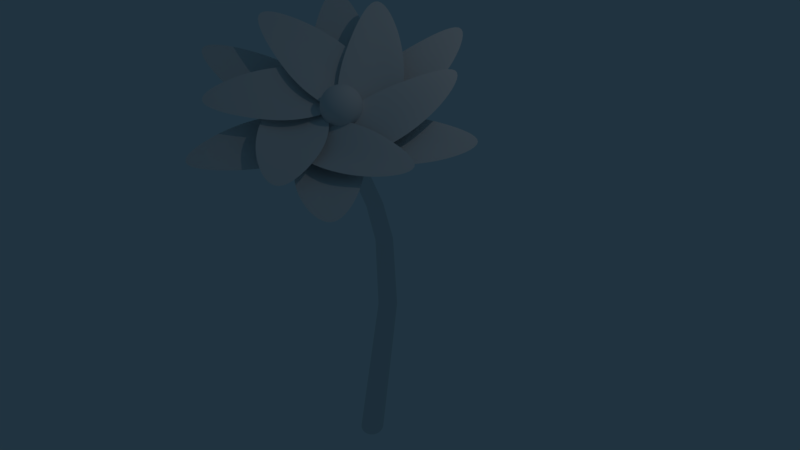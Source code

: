 # Source: Blume2.blend  (saved by Blender 2.78.0; exported with 4.5.12 LTS)
import bpy
from mathutils import Matrix  # noqa: F401  (used for matrix-valued properties, if any)

bpy.ops.wm.read_factory_settings(use_empty=True)
scene = bpy.context.scene
scene.name = 'Scene'

# ---- collections
col_collection_1 = bpy.data.collections.new('Collection 1'); scene.collection.children.link(col_collection_1)

# ---- materials (node trees are filled in below, after node groups)
mat_pollen = bpy.data.materials.new('Pollen')
mat_pollen.alpha_threshold = 0.0
mat_pollen.use_transparent_shadow = False
mat_pollen.roughness = 0.5
mat_texturhellblau = bpy.data.materials.new('TexturHellblau')
mat_texturhellblau.alpha_threshold = 0.0
mat_texturhellblau.use_transparent_shadow = False
mat_texturhellblau.roughness = 0.5
mat_pflanze = bpy.data.materials.new('Pflanze')
mat_pflanze.alpha_threshold = 0.0
mat_pflanze.use_transparent_shadow = False
mat_pflanze.roughness = 0.5

# ---- material node trees

# ---- world
world_world = bpy.data.worlds.new('World'); scene.world = world_world
world_world.color = (0.01457, 0.03337, 0.05088)
world_world.use_sun_shadow = False
world_world.sun_shadow_jitter_overblur = 0.0
world_world.cycles.sampling_method = 'MANUAL'

# ---- cameras
cam_camera = bpy.data.cameras.new('Camera')
cam_camera.clip_end = 100.0
cam_camera.lens = 35.0
cam_camera.sensor_width = 32.0
cam_camera.sensor_height = 18.0
cam_camera.ortho_scale = 7.314
cam_camera.dof.focus_distance = 0.0
cam_camera.dof.aperture_fstop = 128.0

# ---- lights
light_lamp = bpy.data.lights.new('Lamp', 'POINT')
light_lamp.transmission_factor = 0.0
light_lamp.cutoff_distance = 30.0
light_lamp.energy = 100.0
light_lamp.shadow_buffer_clip_start = 1.001
light_lamp.shadow_soft_size = 0.1
light_lamp.shadow_maximum_resolution = 0.006
light_lamp.use_absolute_resolution = True

# ---- meshes
me_sphere = bpy.data.meshes.new('Sphere')
me_sphere.from_pydata([(0.03806, 0.1913, 0.9808), (0.07466, 0.3753, 0.9239), (0.1084, 0.5449, 0.8315), (0.1379, 0.6935, 0.7071), (0.1622, 0.8155, 0.5556), (0.1802, 0.9061, 0.3827), (0.1913, 0.9619, 0.1951), (0.1951, 0.9808, 7.55e-08), (0.1913, 0.9619, -0.1951), (0.1802, 0.9061, -0.3827), (0.1622, 0.8155, -0.5556), (0.1379, 0.6935, -0.7071), (0.1084, 0.5449, -0.8315), (0.07466, 0.3753, -0.9239), (0.03806, 0.1913, -0.9808), (0.07466, 0.1802, 0.9808), (0.1464, 0.3536, 0.9239), (0.2126, 0.5133, 0.8315), (0.2706, 0.6533, 0.7071), (0.3182, 0.7682, 0.5556), (0.3536, 0.8536, 0.3827), (0.3753, 0.9061, 0.1951), (0.3827, 0.9239, 7.55e-08), (0.3753, 0.9061, -0.1951), (0.3536, 0.8536, -0.3827), (0.3182, 0.7682, -0.5556), (0.2706, 0.6533, -0.7071), (0.2126, 0.5133, -0.8315), (0.1464, 0.3536, -0.9239), (0.07466, 0.1802, -0.9808), (0.1084, 0.1622, 0.9808), (0.2126, 0.3182, 0.9239), (0.3087, 0.4619, 0.8315), (0.3928, 0.5879, 0.7071), (0.4619, 0.6913, 0.5556), (0.5133, 0.7682, 0.3827), (0.5449, 0.8155, 0.1951), (0.5556, 0.8315, 7.55e-08), (0.5449, 0.8155, -0.1951), (0.5133, 0.7682, -0.3827), (0.4619, 0.6913, -0.5556), (0.3928, 0.5879, -0.7071), (0.3087, 0.4619, -0.8315), (0.2126, 0.3182, -0.9239), (0.1084, 0.1622, -0.9808), (0.1379, 0.1379, 0.9808), (0.2706, 0.2706, 0.9239), (0.3928, 0.3928, 0.8315), (0.5, 0.5, 0.7071), (0.5879, 0.5879, 0.5556), (0.6533, 0.6533, 0.3827), (0.6935, 0.6935, 0.1951), (0.7071, 0.7071, 7.55e-08), (0.6935, 0.6935, -0.1951), (0.6533, 0.6533, -0.3827), (0.5879, 0.5879, -0.5556), (0.5, 0.5, -0.7071), (0.3928, 0.3928, -0.8315), (0.2706, 0.2706, -0.9239), (0.1379, 0.1379, -0.9808), (0.1622, 0.1084, 0.9808), (0.3182, 0.2126, 0.9239), (0.4619, 0.3087, 0.8315), (0.5879, 0.3928, 0.7071), (0.6913, 0.4619, 0.5556), (0.7682, 0.5133, 0.3827), (0.8155, 0.5449, 0.1951), (0.8315, 0.5556, 7.55e-08), (0.8155, 0.5449, -0.1951), (0.7682, 0.5133, -0.3827), (0.6913, 0.4619, -0.5556), (0.5879, 0.3928, -0.7071), (0.4619, 0.3087, -0.8315), (0.3182, 0.2126, -0.9239), (0.1622, 0.1084, -0.9808), (0.0, -3.258e-07, -1.0), (0.1802, 0.07466, 0.9808), (0.3536, 0.1464, 0.9239), (0.5133, 0.2126, 0.8315), (0.6533, 0.2706, 0.7071), (0.7682, 0.3182, 0.5556), (0.8536, 0.3536, 0.3827), (0.9061, 0.3753, 0.1951), (0.9239, 0.3827, 7.55e-08), (0.9061, 0.3753, -0.1951), (0.8536, 0.3536, -0.3827), (0.7682, 0.3182, -0.5556), (0.6533, 0.2706, -0.7071), (0.5133, 0.2126, -0.8315), (0.3536, 0.1464, -0.9239), (0.1802, 0.07466, -0.9808), (0.1913, 0.03806, 0.9808), (0.3753, 0.07466, 0.9239), (0.5449, 0.1084, 0.8315), (0.6935, 0.1379, 0.7071), (0.8155, 0.1622, 0.5556), (0.9061, 0.1802, 0.3827), (0.9619, 0.1913, 0.1951), (0.9808, 0.1951, 7.55e-08), (0.9619, 0.1913, -0.1951), (0.9061, 0.1802, -0.3827), (0.8155, 0.1622, -0.5556), (0.6935, 0.1379, -0.7071), (0.5449, 0.1084, -0.8315), (0.3753, 0.07466, -0.9239), (0.1913, 0.03806, -0.9808), (0.1951, -3.266e-07, 0.9808), (0.3827, -3.192e-07, 0.9239), (0.5556, -3.117e-07, 0.8315), (0.7071, -3.192e-07, 0.7071), (0.8315, -3.341e-07, 0.5556), (0.9239, -2.745e-07, 0.3827), (0.9808, -3.937e-07, 0.1951), (1.0, -3.788e-07, 7.55e-08), (0.9808, -3.937e-07, -0.1951), (0.9239, -2.298e-07, -0.3827), (0.8315, -3.341e-07, -0.5556), (0.7071, -3.192e-07, -0.7071), (0.5556, -3.415e-07, -0.8315), (0.3827, -3.043e-07, -0.9239), (0.1951, -3.08e-07, -0.9808), (0.1913, -0.03806, 0.9808), (0.3753, -0.07466, 0.9239), (0.5449, -0.1084, 0.8315), (0.6935, -0.138, 0.7071), (0.8155, -0.1622, 0.5556), (0.9061, -0.1802, 0.3827), (0.9619, -0.1913, 0.1951), (0.9808, -0.1951, 7.55e-08), (0.9619, -0.1913, -0.1951), (0.9061, -0.1802, -0.3827), (0.8155, -0.1622, -0.5556), (0.6935, -0.138, -0.7071), (0.5449, -0.1084, -0.8315), (0.3753, -0.07466, -0.9239), (0.1913, -0.03806, -0.9808), (0.1802, -0.07466, 0.9808), (0.3536, -0.1464, 0.9239), (0.5133, -0.2126, 0.8315), (0.6533, -0.2706, 0.7071), (0.7682, -0.3182, 0.5556), (0.8536, -0.3536, 0.3827), (0.9061, -0.3753, 0.1951), (0.9239, -0.3827, 7.55e-08), (0.9061, -0.3753, -0.1951), (0.8536, -0.3536, -0.3827), (0.7682, -0.3182, -0.5556), (0.6533, -0.2706, -0.7071), (0.5133, -0.2126, -0.8315), (0.3536, -0.1464, -0.9239), (0.1802, -0.07466, -0.9808), (0.1622, -0.1084, 0.9808), (0.3182, -0.2126, 0.9239), (0.4619, -0.3087, 0.8315), (0.5879, -0.3928, 0.7071), (0.6913, -0.4619, 0.5556), (0.7682, -0.5133, 0.3827), (0.8155, -0.5449, 0.1951), (0.8315, -0.5556, 7.55e-08), (0.8155, -0.5449, -0.1951), (0.7682, -0.5133, -0.3827), (0.6913, -0.4619, -0.5556), (0.5879, -0.3928, -0.7071), (0.4619, -0.3087, -0.8315), (0.3182, -0.2126, -0.9239), (0.1622, -0.1084, -0.9808), (0.1379, -0.138, 0.9808), (0.2706, -0.2706, 0.9239), (0.3928, -0.3928, 0.8315), (0.5, -0.5, 0.7071), (0.5879, -0.5879, 0.5556), (0.6533, -0.6533, 0.3827), (0.6935, -0.6935, 0.1951), (0.7071, -0.7071, 7.55e-08), (0.6935, -0.6935, -0.1951), (0.6533, -0.6533, -0.3827), (0.5879, -0.5879, -0.5556), (0.5, -0.5, -0.7071), (0.3928, -0.3928, -0.8315), (0.2706, -0.2706, -0.9239), (0.1379, -0.138, -0.9808), (0.1084, -0.1622, 0.9808), (0.2126, -0.3182, 0.9239), (0.3087, -0.4619, 0.8315), (0.3928, -0.5879, 0.7071), (0.4619, -0.6913, 0.5556), (0.5133, -0.7682, 0.3827), (0.5449, -0.8155, 0.1951), (0.5556, -0.8315, 7.55e-08), (0.5449, -0.8155, -0.1951), (0.5133, -0.7682, -0.3827), (0.4619, -0.6913, -0.5556), (0.3928, -0.5879, -0.7071), (0.3087, -0.4619, -0.8315), (0.2126, -0.3182, -0.9239), (0.1084, -0.1622, -0.9808), (0.07466, -0.1802, 0.9808), (0.1464, -0.3536, 0.9239), (0.2126, -0.5133, 0.8315), (0.2706, -0.6533, 0.7071), (0.3182, -0.7682, 0.5556), (0.3536, -0.8536, 0.3827), (0.3753, -0.9061, 0.1951), (0.3827, -0.9239, 7.55e-08), (0.3753, -0.9061, -0.1951), (0.3536, -0.8536, -0.3827), (0.3182, -0.7682, -0.5556), (0.2706, -0.6533, -0.7071), (0.2126, -0.5133, -0.8315), (0.1464, -0.3536, -0.9239), (0.07466, -0.1802, -0.9808), (0.03806, -0.1913, 0.9808), (0.07466, -0.3753, 0.9239), (0.1084, -0.5449, 0.8315), (0.1379, -0.6935, 0.7071), (0.1622, -0.8155, 0.5556), (0.1802, -0.9061, 0.3827), (0.1913, -0.9619, 0.1951), (0.1951, -0.9808, 7.55e-08), (0.1913, -0.9619, -0.1951), (0.1802, -0.9061, -0.3827), (0.1622, -0.8155, -0.5556), (0.1379, -0.6935, -0.7071), (0.1084, -0.5449, -0.8315), (0.07466, -0.3753, -0.9239), (0.03806, -0.1913, -0.9808), (-7.212e-09, -0.1951, 0.9808), (4.122e-08, -0.3827, 0.9239), (2.632e-08, -0.5556, 0.8315), (-2.584e-08, -0.7071, 0.7071), (-8.544e-08, -0.8315, 0.5556), (6.357e-08, -0.9239, 0.3827), (-8.544e-08, -0.9808, 0.1951), (-1.003e-07, -1.0, 7.55e-08), (-8.544e-08, -0.9808, -0.1951), (6.357e-08, -0.9239, -0.3827), (-8.544e-08, -0.8315, -0.5556), (-2.584e-08, -0.7071, -0.7071), (-1.094e-08, -0.5556, -0.8315), (3.964e-09, -0.3827, -0.9239), (3.964e-09, -0.1951, -0.9808), (-0.03806, -0.1913, 0.9808), (-0.07466, -0.3753, 0.9239), (-0.1084, -0.5449, 0.8315), (-0.1379, -0.6935, 0.7071), (-0.1622, -0.8155, 0.5556), (-0.1802, -0.9061, 0.3827), (-0.1913, -0.9619, 0.1951), (-0.1951, -0.9808, 7.55e-08), (-0.1913, -0.9619, -0.1951), (-0.1802, -0.9061, -0.3827), (-0.1622, -0.8155, -0.5556), (-0.1379, -0.6935, -0.7071), (-0.1084, -0.5449, -0.8315), (-0.07466, -0.3753, -0.9239), (-0.03806, -0.1913, -0.9808), (-0.07466, -0.1802, 0.9808), (-0.1464, -0.3536, 0.9239), (-0.2126, -0.5133, 0.8315), (-0.2706, -0.6533, 0.7071), (-0.3182, -0.7682, 0.5556), (-0.3536, -0.8536, 0.3827), (-0.3753, -0.9061, 0.1951), (-0.3827, -0.9239, 7.55e-08), (-0.3753, -0.9061, -0.1951), (-0.3536, -0.8536, -0.3827), (-0.3182, -0.7682, -0.5556), (-0.2706, -0.6533, -0.7071), (-0.2126, -0.5133, -0.8315), (-0.1464, -0.3536, -0.9239), (-0.07466, -0.1802, -0.9808), (-1.81e-07, -5.968e-07, 1.0), (-0.1084, -0.1622, 0.9808), (-0.2126, -0.3182, 0.9239), (-0.3087, -0.4619, 0.8315), (-0.3928, -0.5879, 0.7071), (-0.4619, -0.6913, 0.5556), (-0.5133, -0.7682, 0.3827), (-0.5449, -0.8155, 0.1951), (-0.5556, -0.8315, 7.55e-08), (-0.5449, -0.8155, -0.1951), (-0.5133, -0.7682, -0.3827), (-0.4619, -0.6913, -0.5556), (-0.3928, -0.5879, -0.7071), (-0.3087, -0.4619, -0.8315), (-0.2126, -0.3182, -0.9239), (-0.1084, -0.1622, -0.9808), (-0.1379, -0.138, 0.9808), (-0.2706, -0.2706, 0.9239), (-0.3928, -0.3928, 0.8315), (-0.5, -0.5, 0.7071), (-0.5879, -0.5879, 0.5556), (-0.6533, -0.6533, 0.3827), (-0.6935, -0.6935, 0.1951), (-0.7071, -0.7071, 7.55e-08), (-0.6935, -0.6935, -0.1951), (-0.6533, -0.6533, -0.3827), (-0.5879, -0.5879, -0.5556), (-0.5, -0.5, -0.7071), (-0.3928, -0.3928, -0.8315), (-0.2706, -0.2706, -0.9239), (-0.1379, -0.1379, -0.9808), (-0.1622, -0.1084, 0.9808), (-0.3182, -0.2126, 0.9239), (-0.4619, -0.3087, 0.8315), (-0.5879, -0.3928, 0.7071), (-0.6913, -0.4619, 0.5556), (-0.7682, -0.5133, 0.3827), (-0.8155, -0.5449, 0.1951), (-0.8315, -0.5556, 7.55e-08), (-0.8155, -0.5449, -0.1951), (-0.7682, -0.5133, -0.3827), (-0.6913, -0.4619, -0.5556), (-0.5879, -0.3928, -0.7071), (-0.4619, -0.3087, -0.8315), (-0.3182, -0.2126, -0.9239), (-0.1622, -0.1084, -0.9808), (-0.1802, -0.07466, 0.9808), (-0.3536, -0.1464, 0.9239), (-0.5133, -0.2126, 0.8315), (-0.6533, -0.2706, 0.7071), (-0.7682, -0.3182, 0.5556), (-0.8536, -0.3536, 0.3827), (-0.9061, -0.3753, 0.1951), (-0.9239, -0.3827, 7.55e-08), (-0.9061, -0.3753, -0.1951), (-0.8536, -0.3536, -0.3827), (-0.7682, -0.3182, -0.5556), (-0.6533, -0.2706, -0.7071), (-0.5133, -0.2126, -0.8315), (-0.3536, -0.1464, -0.9239), (-0.1802, -0.07466, -0.9808), (-0.1913, -0.03806, 0.9808), (-0.3753, -0.07466, 0.9239), (-0.5449, -0.1084, 0.8315), (-0.6935, -0.1379, 0.7071), (-0.8155, -0.1622, 0.5556), (-0.9061, -0.1802, 0.3827), (-0.9619, -0.1913, 0.1951), (-0.9808, -0.1951, 7.55e-08), (-0.9619, -0.1913, -0.1951), (-0.9061, -0.1802, -0.3827), (-0.8155, -0.1622, -0.5556), (-0.6935, -0.1379, -0.7071), (-0.5449, -0.1084, -0.8315), (-0.3753, -0.07466, -0.9239), (-0.1913, -0.03806, -0.9808), (-0.1951, -3.117e-07, 0.9808), (-0.3827, -2.819e-07, 0.9239), (-0.5556, -2.819e-07, 0.8315), (-0.7071, -1.851e-07, 0.7071), (-0.8315, -1.404e-07, 0.5556), (-0.9239, -3.192e-07, 0.3827), (-0.9808, -9.567e-08, 0.1951), (-1.0, -1.404e-07, 7.55e-08), (-0.9808, -9.567e-08, -0.1951), (-0.9239, -3.192e-07, -0.3827), (-0.8315, -1.404e-07, -0.5556), (-0.7071, -1.851e-07, -0.7071), (-0.5556, -2.596e-07, -0.8315), (-0.3827, -2.521e-07, -0.9239), (-0.1951, -3.155e-07, -0.9808), (-0.1913, 0.03806, 0.9808), (-0.3753, 0.07466, 0.9239), (-0.5449, 0.1084, 0.8315), (-0.6935, 0.1379, 0.7071), (-0.8155, 0.1622, 0.5556), (-0.9061, 0.1802, 0.3827), (-0.9619, 0.1913, 0.1951), (-0.9808, 0.1951, 7.55e-08), (-0.9619, 0.1913, -0.1951), (-0.9061, 0.1802, -0.3827), (-0.8155, 0.1622, -0.5556), (-0.6935, 0.1379, -0.7071), (-0.5449, 0.1084, -0.8315), (-0.3753, 0.07466, -0.9239), (-0.1913, 0.03806, -0.9808), (-0.1802, 0.07466, 0.9808), (-0.3536, 0.1464, 0.9239), (-0.5133, 0.2126, 0.8315), (-0.6533, 0.2706, 0.7071), (-0.7682, 0.3182, 0.5556), (-0.8536, 0.3536, 0.3827), (-0.9061, 0.3753, 0.1951), (-0.9239, 0.3827, 7.55e-08), (-0.9061, 0.3753, -0.1951), (-0.8536, 0.3536, -0.3827), (-0.7682, 0.3182, -0.5556), (-0.6533, 0.2706, -0.7071), (-0.5133, 0.2126, -0.8315), (-0.3536, 0.1464, -0.9239), (-0.1802, 0.07466, -0.9808), (-0.1622, 0.1084, 0.9808), (-0.3182, 0.2126, 0.9239), (-0.4619, 0.3087, 0.8315), (-0.5879, 0.3928, 0.7071), (-0.6913, 0.4619, 0.5556), (-0.7682, 0.5133, 0.3827), (-0.8155, 0.5449, 0.1951), (-0.8315, 0.5556, 7.55e-08), (-0.8155, 0.5449, -0.1951), (-0.7682, 0.5133, -0.3827), (-0.6913, 0.4619, -0.5556), (-0.5879, 0.3928, -0.7071), (-0.4619, 0.3087, -0.8315), (-0.3182, 0.2126, -0.9239), (-0.1622, 0.1084, -0.9808), (-0.1379, 0.1379, 0.9808), (-0.2706, 0.2706, 0.9239), (-0.3928, 0.3928, 0.8315), (-0.5, 0.5, 0.7071), (-0.5879, 0.5879, 0.5556), (-0.6533, 0.6533, 0.3827), (-0.6935, 0.6935, 0.1951), (-0.7071, 0.7071, 7.55e-08), (-0.6935, 0.6935, -0.1951), (-0.6533, 0.6533, -0.3827), (-0.5879, 0.5879, -0.5556), (-0.5, 0.5, -0.7071), (-0.3928, 0.3928, -0.8315), (-0.2706, 0.2706, -0.9239), (-0.1379, 0.1379, -0.9808), (-0.1084, 0.1622, 0.9808), (-0.2126, 0.3182, 0.9239), (-0.3087, 0.4619, 0.8315), (-0.3928, 0.5879, 0.7071), (-0.4619, 0.6913, 0.5556), (-0.5133, 0.7682, 0.3827), (-0.5449, 0.8155, 0.1951), (-0.5556, 0.8315, 7.55e-08), (-0.5449, 0.8155, -0.1951), (-0.5133, 0.7682, -0.3827), (-0.4619, 0.6913, -0.5556), (-0.3928, 0.5879, -0.7071), (-0.3087, 0.4619, -0.8315), (-0.2126, 0.3182, -0.9239), (-0.1084, 0.1622, -0.9808), (-0.07466, 0.1802, 0.9808), (-0.1464, 0.3536, 0.9239), (-0.2126, 0.5133, 0.8315), (-0.2706, 0.6533, 0.7071), (-0.3182, 0.7682, 0.5556), (-0.3536, 0.8536, 0.3827), (-0.3753, 0.9061, 0.1951), (-0.3827, 0.9239, 7.55e-08), (-0.3753, 0.9061, -0.1951), (-0.3536, 0.8536, -0.3827), (-0.3182, 0.7682, -0.5556), (-0.2706, 0.6533, -0.7071), (-0.2126, 0.5133, -0.8315), (-0.1464, 0.3536, -0.9239), (-0.07466, 0.1802, -0.9808), (-0.03806, 0.1913, 0.9808), (-0.07466, 0.3753, 0.9239), (-0.1084, 0.5449, 0.8315), (-0.1379, 0.6935, 0.7071), (-0.1622, 0.8155, 0.5556), (-0.1802, 0.9061, 0.3827), (-0.1913, 0.9619, 0.1951), (-0.1951, 0.9808, 7.55e-08), (-0.1913, 0.9619, -0.1951), (-0.1802, 0.9061, -0.3827), (-0.1622, 0.8155, -0.5556), (-0.1379, 0.6935, -0.7071), (-0.1084, 0.5449, -0.8315), (-0.07466, 0.3753, -0.9239), (-0.03806, 0.1913, -0.9808), (3.749e-08, 0.1951, 0.9808), (7.847e-08, 0.3827, 0.9239), (1.083e-07, 0.5556, 0.8315), (1.53e-07, 0.7071, 0.7071), (2.722e-07, 0.8315, 0.5556), (6.357e-08, 0.9239, 0.3827), (2.573e-07, 0.9808, 0.1951), (2.722e-07, 1.0, 7.55e-08), (2.573e-07, 0.9808, -0.1951), (6.357e-08, 0.9239, -0.3827), (2.722e-07, 0.8315, -0.5556), (1.53e-07, 0.7071, -0.7071), (1.232e-07, 0.5556, -0.8315), (7.847e-08, 0.3827, -0.9239), (1.514e-08, 0.1951, -0.9808)], [], [(468, 467, 0, 1), (474, 473, 6, 7), (473, 472, 5, 6), (479, 478, 11, 12), (467, 271, 0), (472, 471, 4, 5), (478, 477, 10, 11), (477, 476, 9, 10), (471, 470, 3, 4), (476, 475, 8, 9), (75, 481, 14), (481, 480, 13, 14), (470, 469, 2, 3), (469, 468, 1, 2), (475, 474, 7, 8), (480, 479, 12, 13), (2, 1, 16, 17), (8, 7, 22, 23), (13, 12, 27, 28), (1, 0, 15, 16), (7, 6, 21, 22), (6, 5, 20, 21), (12, 11, 26, 27), (0, 271, 15), (5, 4, 19, 20), (11, 10, 25, 26), (10, 9, 24, 25), (4, 3, 18, 19), (9, 8, 23, 24), (75, 14, 29), (14, 13, 28, 29), (3, 2, 17, 18), (24, 23, 38, 39), (75, 29, 44), (18, 17, 32, 33), (23, 22, 37, 38), (29, 28, 43, 44), (28, 27, 42, 43), (17, 16, 31, 32), (16, 15, 30, 31), (22, 21, 36, 37), (27, 26, 41, 42), (15, 271, 30), (21, 20, 35, 36), (20, 19, 34, 35), (26, 25, 40, 41), (19, 18, 33, 34), (25, 24, 39, 40), (35, 34, 49, 50), (34, 33, 48, 49), (40, 39, 54, 55), (75, 44, 59), (33, 32, 47, 48), (39, 38, 53, 54), (38, 37, 52, 53), (44, 43, 58, 59), (32, 31, 46, 47), (37, 36, 51, 52), (43, 42, 57, 58), (42, 41, 56, 57), (31, 30, 45, 46), (30, 271, 45), (36, 35, 50, 51), (41, 40, 55, 56), (57, 56, 71, 72), (56, 55, 70, 71), (45, 271, 60), (50, 49, 64, 65), (55, 54, 69, 70), (75, 59, 74), (49, 48, 63, 64), (48, 47, 62, 63), (54, 53, 68, 69), (59, 58, 73, 74), (47, 46, 61, 62), (53, 52, 67, 68), (52, 51, 66, 67), (58, 57, 72, 73), (46, 45, 60, 61), (51, 50, 65, 66), (61, 60, 76, 77), (67, 66, 82, 83), (66, 65, 81, 82), (72, 71, 87, 88), (60, 271, 76), (65, 64, 80, 81), (71, 70, 86, 87), (70, 69, 85, 86), (64, 63, 79, 80), (69, 68, 84, 85), (75, 74, 90), (74, 73, 89, 90), (63, 62, 78, 79), (62, 61, 77, 78), (68, 67, 83, 84), (73, 72, 88, 89), (84, 83, 98, 99), (90, 89, 104, 105), (89, 88, 103, 104), (78, 77, 92, 93), (77, 76, 91, 92), (83, 82, 97, 98), (88, 87, 102, 103), (76, 271, 91), (82, 81, 96, 97), (81, 80, 95, 96), (87, 86, 101, 102), (80, 79, 94, 95), (86, 85, 100, 101), (85, 84, 99, 100), (75, 90, 105), (79, 78, 93, 94), (75, 105, 120), (94, 93, 108, 109), (100, 99, 114, 115), (99, 98, 113, 114), (105, 104, 119, 120), (93, 92, 107, 108), (98, 97, 112, 113), (104, 103, 118, 119), (103, 102, 117, 118), (92, 91, 106, 107), (91, 271, 106), (97, 96, 111, 112), (102, 101, 116, 117), (96, 95, 110, 111), (95, 94, 109, 110), (101, 100, 115, 116), (111, 110, 125, 126), (116, 115, 130, 131), (75, 120, 135), (110, 109, 124, 125), (109, 108, 123, 124), (115, 114, 129, 130), (120, 119, 134, 135), (108, 107, 122, 123), (114, 113, 128, 129), (113, 112, 127, 128), (119, 118, 133, 134), (107, 106, 121, 122), (112, 111, 126, 127), (118, 117, 132, 133), (117, 116, 131, 132), (106, 271, 121), (121, 271, 136), (126, 125, 140, 141), (132, 131, 146, 147), (131, 130, 145, 146), (125, 124, 139, 140), (130, 129, 144, 145), (75, 135, 150), (135, 134, 149, 150), (124, 123, 138, 139), (123, 122, 137, 138), (129, 128, 143, 144), (134, 133, 148, 149), (122, 121, 136, 137), (128, 127, 142, 143), (127, 126, 141, 142), (133, 132, 147, 148), (137, 136, 151, 152), (143, 142, 157, 158), (148, 147, 162, 163), (136, 271, 151), (142, 141, 156, 157), (141, 140, 155, 156), (147, 146, 161, 162), (140, 139, 154, 155), (146, 145, 160, 161), (145, 144, 159, 160), (75, 150, 165), (139, 138, 153, 154), (144, 143, 158, 159), (150, 149, 164, 165), (149, 148, 163, 164), (138, 137, 152, 153), (159, 158, 173, 174), (165, 164, 179, 180), (153, 152, 167, 168), (158, 157, 172, 173), (164, 163, 178, 179), (163, 162, 177, 178), (152, 151, 166, 167), (151, 271, 166), (157, 156, 171, 172), (162, 161, 176, 177), (156, 155, 170, 171), (155, 154, 169, 170), (161, 160, 175, 176), (75, 165, 180), (154, 153, 168, 169), (160, 159, 174, 175), (170, 169, 184, 185), (169, 168, 183, 184), (175, 174, 189, 190), (180, 179, 194, 195), (168, 167, 182, 183), (174, 173, 188, 189), (173, 172, 187, 188), (179, 178, 193, 194), (167, 166, 181, 182), (172, 171, 186, 187), (178, 177, 192, 193), (177, 176, 191, 192), (166, 271, 181), (171, 170, 185, 186), (176, 175, 190, 191), (75, 180, 195), (192, 191, 206, 207), (191, 190, 205, 206), (185, 184, 199, 200), (190, 189, 204, 205), (75, 195, 210), (195, 194, 209, 210), (184, 183, 198, 199), (183, 182, 197, 198), (189, 188, 203, 204), (194, 193, 208, 209), (182, 181, 196, 197), (188, 187, 202, 203), (187, 186, 201, 202), (193, 192, 207, 208), (181, 271, 196), (186, 185, 200, 201), (196, 271, 211), (202, 201, 216, 217), (201, 200, 215, 216), (207, 206, 221, 222), (200, 199, 214, 215), (206, 205, 220, 221), (205, 204, 219, 220), (75, 210, 225), (199, 198, 213, 214), (204, 203, 218, 219), (210, 209, 224, 225), (209, 208, 223, 224), (198, 197, 212, 213), (197, 196, 211, 212), (203, 202, 217, 218), (208, 207, 222, 223), (218, 217, 232, 233), (224, 223, 238, 239), (223, 222, 237, 238), (212, 211, 226, 227), (211, 271, 226), (217, 216, 231, 232), (222, 221, 236, 237), (216, 215, 230, 231), (215, 214, 229, 230), (221, 220, 235, 236), (75, 225, 240), (214, 213, 228, 229), (220, 219, 234, 235), (219, 218, 233, 234), (225, 224, 239, 240), (213, 212, 227, 228), (240, 239, 254, 255), (228, 227, 242, 243), (234, 233, 248, 249), (233, 232, 247, 248), (239, 238, 253, 254), (227, 226, 241, 242), (232, 231, 246, 247), (238, 237, 252, 253), (237, 236, 251, 252), (226, 271, 241), (231, 230, 245, 246), (236, 235, 250, 251), (75, 240, 255), (230, 229, 244, 245), (229, 228, 243, 244), (235, 234, 249, 250), (245, 244, 259, 260), (250, 249, 264, 265), (75, 255, 270), (255, 254, 269, 270), (244, 243, 258, 259), (243, 242, 257, 258), (249, 248, 263, 264), (254, 253, 268, 269), (242, 241, 256, 257), (248, 247, 262, 263), (247, 246, 261, 262), (253, 252, 267, 268), (241, 271, 256), (246, 245, 260, 261), (252, 251, 266, 267), (251, 250, 265, 266), (260, 259, 275, 276), (266, 265, 281, 282), (265, 264, 280, 281), (75, 270, 286), (259, 258, 274, 275), (264, 263, 279, 280), (270, 269, 285, 286), (269, 268, 284, 285), (258, 257, 273, 274), (257, 256, 272, 273), (263, 262, 278, 279), (268, 267, 283, 284), (256, 271, 272), (262, 261, 277, 278), (261, 260, 276, 277), (267, 266, 282, 283), (272, 271, 287), (278, 277, 292, 293), (283, 282, 297, 298), (277, 276, 291, 292), (276, 275, 290, 291), (282, 281, 296, 297), (75, 286, 301), (275, 274, 289, 290), (281, 280, 295, 296), (280, 279, 294, 295), (286, 285, 300, 301), (274, 273, 288, 289), (279, 278, 293, 294), (285, 284, 299, 300), (284, 283, 298, 299), (273, 272, 287, 288), (294, 293, 308, 309), (300, 299, 314, 315), (288, 287, 302, 303), (293, 292, 307, 308), (299, 298, 313, 314), (298, 297, 312, 313), (287, 271, 302), (292, 291, 306, 307), (297, 296, 311, 312), (75, 301, 316), (291, 290, 305, 306), (290, 289, 304, 305), (296, 295, 310, 311), (301, 300, 315, 316), (289, 288, 303, 304), (295, 294, 309, 310), (305, 304, 319, 320), (304, 303, 318, 319), (310, 309, 324, 325), (315, 314, 329, 330), (303, 302, 317, 318), (309, 308, 323, 324), (308, 307, 322, 323), (314, 313, 328, 329), (302, 271, 317), (307, 306, 321, 322), (313, 312, 327, 328), (312, 311, 326, 327), (306, 305, 320, 321), (311, 310, 325, 326), (75, 316, 331), (316, 315, 330, 331), (327, 326, 341, 342), (326, 325, 340, 341), (75, 331, 346), (320, 319, 334, 335), (325, 324, 339, 340), (331, 330, 345, 346), (330, 329, 344, 345), (319, 318, 333, 334), (318, 317, 332, 333), (324, 323, 338, 339), (329, 328, 343, 344), (317, 271, 332), (323, 322, 337, 338), (322, 321, 336, 337), (328, 327, 342, 343), (321, 320, 335, 336), (337, 336, 351, 352), (336, 335, 350, 351), (342, 341, 356, 357), (75, 346, 361), (335, 334, 349, 350), (341, 340, 355, 356), (340, 339, 354, 355), (346, 345, 360, 361), (334, 333, 348, 349), (339, 338, 353, 354), (345, 344, 359, 360), (344, 343, 358, 359), (333, 332, 347, 348), (332, 271, 347), (338, 337, 352, 353), (343, 342, 357, 358), (353, 352, 367, 368), (359, 358, 373, 374), (358, 357, 372, 373), (347, 271, 362), (352, 351, 366, 367), (357, 356, 371, 372), (75, 361, 376), (351, 350, 365, 366), (350, 349, 364, 365), (356, 355, 370, 371), (361, 360, 375, 376), (349, 348, 363, 364), (355, 354, 369, 370), (354, 353, 368, 369), (360, 359, 374, 375), (348, 347, 362, 363), (375, 374, 389, 390), (363, 362, 377, 378), (369, 368, 383, 384), (368, 367, 382, 383), (374, 373, 388, 389), (362, 271, 377), (367, 366, 381, 382), (373, 372, 387, 388), (372, 371, 386, 387), (366, 365, 380, 381), (371, 370, 385, 386), (75, 376, 391), (376, 375, 390, 391), (365, 364, 379, 380), (364, 363, 378, 379), (370, 369, 384, 385), (380, 379, 394, 395), (385, 384, 399, 400), (391, 390, 405, 406), (390, 389, 404, 405), (379, 378, 393, 394), (378, 377, 392, 393), (384, 383, 398, 399), (389, 388, 403, 404), (377, 271, 392), (383, 382, 397, 398), (382, 381, 396, 397), (388, 387, 402, 403), (381, 380, 395, 396), (387, 386, 401, 402), (386, 385, 400, 401), (75, 391, 406), (75, 406, 421), (395, 394, 409, 410), (401, 400, 415, 416), (400, 399, 414, 415), (406, 405, 420, 421), (394, 393, 408, 409), (399, 398, 413, 414), (405, 404, 419, 420), (404, 403, 418, 419), (393, 392, 407, 408), (392, 271, 407), (398, 397, 412, 413), (403, 402, 417, 418), (397, 396, 411, 412), (396, 395, 410, 411), (402, 401, 416, 417), (412, 411, 426, 427), (417, 416, 431, 432), (75, 421, 436), (411, 410, 425, 426), (410, 409, 424, 425), (416, 415, 430, 431), (421, 420, 435, 436), (409, 408, 423, 424), (415, 414, 429, 430), (414, 413, 428, 429), (420, 419, 434, 435), (408, 407, 422, 423), (413, 412, 427, 428), (419, 418, 433, 434), (418, 417, 432, 433), (407, 271, 422), (428, 427, 442, 443), (434, 433, 448, 449), (422, 271, 437), (427, 426, 441, 442), (433, 432, 447, 448), (432, 431, 446, 447), (426, 425, 440, 441), (431, 430, 445, 446), (75, 436, 451), (436, 435, 450, 451), (425, 424, 439, 440), (424, 423, 438, 439), (430, 429, 444, 445), (435, 434, 449, 450), (423, 422, 437, 438), (429, 428, 443, 444), (439, 438, 453, 454), (438, 437, 452, 453), (444, 443, 458, 459), (449, 448, 463, 464), (437, 271, 452), (443, 442, 457, 458), (442, 441, 456, 457), (448, 447, 462, 463), (441, 440, 455, 456), (447, 446, 461, 462), (446, 445, 460, 461), (75, 451, 466), (440, 439, 454, 455), (445, 444, 459, 460), (451, 450, 465, 466), (450, 449, 464, 465), (461, 460, 475, 476), (460, 459, 474, 475), (466, 465, 480, 481), (454, 453, 468, 469), (459, 458, 473, 474), (465, 464, 479, 480), (464, 463, 478, 479), (453, 452, 467, 468), (452, 271, 467), (458, 457, 472, 473), (463, 462, 477, 478), (457, 456, 471, 472), (456, 455, 470, 471), (462, 461, 476, 477), (75, 466, 481), (455, 454, 469, 470)])
me_sphere.polygons.foreach_set('use_smooth', [True] * 512)
me_sphere.materials.append(mat_pollen)
me_sphere.use_remesh_preserve_volume = False
me_sphere.use_remesh_preserve_attributes = False
me_sphere.use_mirror_vertex_groups = False
me_sphere.update()
me_plane_001 = bpy.data.meshes.new('Plane.001')
me_plane_001.from_pydata([(-0.5364, 0.5644, -0.3509), (0.9807, 0.5483, -0.3539), (-0.5249, 2.987, 0.1856), (0.9928, 3.476, 0.2863), (-0.7339, 1.821, -0.07206), (0.35, -0.1112, -0.7064), (1.263, 1.927, -0.05306), (0.2033, 4.743, 0.7411), (0.4673, 1.492, -0.5136)], [], [(8, 6, 3, 7), (4, 8, 7, 2), (0, 5, 8, 4), (5, 1, 6, 8)])
me_plane_001.polygons.foreach_set('use_smooth', [True] * 4)
me_plane_001.materials.append(mat_texturhellblau)
me_plane_001.use_remesh_preserve_volume = False
me_plane_001.use_remesh_preserve_attributes = False
me_plane_001.use_mirror_vertex_groups = False
me_plane_001.update()
me_plane = bpy.data.meshes.new('Plane')
me_plane.from_pydata([(0.3816, -0.07702, -0.06816), (1.399, 1.034, 0.1075), (-1.434, 1.451, 0.6569), (-0.7964, 2.881, 0.9754), (-0.6954, 0.5651, 0.2843), (1.482, 0.1837, -0.3686), (0.5491, 2.108, 0.5484), (-2.277, 3.067, 1.433), (0.3556, 1.299, -0.03635)], [], [(8, 6, 3, 7), (4, 8, 7, 2), (0, 5, 8, 4), (5, 1, 6, 8)])
me_plane.polygons.foreach_set('use_smooth', [True] * 4)
me_plane.materials.append(mat_texturhellblau)
me_plane.use_remesh_preserve_volume = False
me_plane.use_remesh_preserve_attributes = False
me_plane.use_mirror_vertex_groups = False
me_plane.update()
me_cylinder = bpy.data.meshes.new('Cylinder')
me_cylinder.from_pydata([(0.0, 1.0, -1.0), (0.0, 1.0, 1.0), (0.1951, 0.9808, -1.0), (0.1951, 0.9808, 1.0), (0.3827, 0.9239, -1.0), (0.3827, 0.9239, 1.0), (0.5556, 0.8315, -1.0), (0.5556, 0.8315, 1.0), (0.7071, 0.7071, -1.0), (0.7071, 0.7071, 1.0), (0.8315, 0.5556, -1.0), (0.8315, 0.5556, 1.0), (0.9239, 0.3827, -1.0), (0.9239, 0.3827, 1.0), (0.9808, 0.1951, -1.0), (0.9808, 0.1951, 1.0), (1.0, 7.55e-08, -1.0), (1.0, 7.55e-08, 1.0), (0.9808, -0.1951, -1.0), (0.9808, -0.1951, 1.0), (0.9239, -0.3827, -1.0), (0.9239, -0.3827, 1.0), (0.8315, -0.5556, -1.0), (0.8315, -0.5556, 1.0), (0.7071, -0.7071, -1.0), (0.7071, -0.7071, 1.0), (0.5556, -0.8315, -1.0), (0.5556, -0.8315, 1.0), (0.3827, -0.9239, -1.0), (0.3827, -0.9239, 1.0), (0.1951, -0.9808, -1.0), (0.1951, -0.9808, 1.0), (-3.258e-07, -1.0, -1.0), (-3.258e-07, -1.0, 1.0), (-0.1951, -0.9808, -1.0), (-0.1951, -0.9808, 1.0), (-0.3827, -0.9239, -1.0), (-0.3827, -0.9239, 1.0), (-0.5556, -0.8315, -1.0), (-0.5556, -0.8315, 1.0), (-0.7071, -0.7071, -1.0), (-0.7071, -0.7071, 1.0), (-0.8315, -0.5556, -1.0), (-0.8315, -0.5556, 1.0), (-0.9239, -0.3827, -1.0), (-0.9239, -0.3827, 1.0), (-0.9808, -0.1951, -1.0), (-0.9808, -0.1951, 1.0), (-1.0, 9.656e-07, -1.0), (-1.0, 9.656e-07, 1.0), (-0.9808, 0.1951, -1.0), (-0.9808, 0.1951, 1.0), (-0.9239, 0.3827, -1.0), (-0.9239, 0.3827, 1.0), (-0.8315, 0.5556, -1.0), (-0.8315, 0.5556, 1.0), (-0.7071, 0.7071, -1.0), (-0.7071, 0.7071, 1.0), (-0.5556, 0.8315, -1.0), (-0.5556, 0.8315, 1.0), (-0.3827, 0.9239, -1.0), (-0.3827, 0.9239, 1.0), (-0.1951, 0.9808, -1.0), (-0.1951, 0.9808, 1.0), (-9.237e-08, 1.778, 1.0), (0.3468, 1.744, 1.0), (0.6804, 1.643, 1.0), (0.9877, 1.478, 1.0), (1.257, 1.257, 1.0), (1.478, 0.9877, 1.0), (1.643, 0.6804, 1.0), (1.744, 0.3468, 1.0), (1.778, -8.746e-08, 1.0), (1.744, -0.3468, 1.0), (1.643, -0.6804, 1.0), (1.478, -0.9877, 1.0), (1.257, -1.257, 1.0), (0.9877, -1.478, 1.0), (0.6804, -1.643, 1.0), (0.3468, -1.744, 1.0), (-6.717e-07, -1.778, 1.0), (-0.3468, -1.744, 1.0), (-0.6804, -1.643, 1.0), (-0.9877, -1.478, 1.0), (-1.257, -1.257, 1.0), (-1.478, -0.9877, 1.0), (-1.643, -0.6804, 1.0), (-1.744, -0.3468, 1.0), (-1.778, 1.495e-06, 1.0), (-1.744, 0.3468, 1.0), (-1.643, 0.6804, 1.0), (-1.478, 0.9877, 1.0), (-1.257, 1.257, 1.0), (-0.9877, 1.478, 1.0), (-0.6804, 1.643, 1.0), (-0.3468, 1.744, 1.0), (2.525, -1.527, -0.7947), (2.712, -1.584, -0.7947), (2.885, -1.676, -0.7947), (3.037, -1.801, -0.7947), (3.161, -1.952, -0.7947), (3.253, -2.125, -0.7947), (3.31, -2.313, -0.7947), (3.329, -2.508, -0.7947), (3.31, -2.703, -0.7947), (3.253, -2.89, -0.7947), (3.161, -3.063, -0.7947), (3.037, -3.215, -0.7947), (2.885, -3.339, -0.7947), (2.712, -3.431, -0.7947), (2.525, -3.488, -0.7947), (2.329, -3.508, -0.7947), (2.134, -3.488, -0.7947), (1.947, -3.431, -0.7947), (1.774, -3.339, -0.7947), (1.622, -3.215, -0.7947), (1.498, -3.063, -0.7947), (1.406, -2.89, -0.7947), (1.349, -2.703, -0.7947), (1.329, -2.508, -0.7947), (1.349, -2.313, -0.7947), (1.406, -2.125, -0.7947), (1.498, -1.952, -0.7947), (1.622, -1.801, -0.7947), (1.774, -1.676, -0.7947), (1.947, -1.584, -0.7947), (2.134, -1.527, -0.7947), (2.329, -1.508, -0.7947), (1.117, -0.7628, -0.8989), (1.305, -0.8197, -0.8989), (1.478, -0.9121, -0.8989), (1.629, -1.036, -0.8989), (1.754, -1.188, -0.8989), (1.846, -1.361, -0.8989), (1.903, -1.548, -0.8989), (1.922, -1.744, -0.8989), (1.903, -1.939, -0.8989), (1.846, -2.126, -0.8989), (1.754, -2.299, -0.8989), (1.629, -2.451, -0.8989), (1.478, -2.575, -0.8989), (1.305, -2.667, -0.8989), (1.117, -2.724, -0.8989), (0.9223, -2.744, -0.8989), (0.7272, -2.724, -0.8989), (0.5396, -2.667, -0.8989), (0.3668, -2.575, -0.8989), (0.2152, -2.451, -0.8989), (0.09086, -2.299, -0.8989), (-0.001552, -2.126, -0.8989), (-0.05846, -1.939, -0.8989), (-0.07767, -1.744, -0.8989), (-0.05846, -1.548, -0.8989), (-0.001551, -1.361, -0.8989), (0.09086, -1.188, -0.8989), (0.2152, -1.036, -0.8989), (0.3668, -0.9121, -0.8989), (0.5396, -0.8197, -0.8989), (0.7272, -0.7628, -0.8989), (0.9223, -0.7436, -0.8989), (3.616, -0.5666, -0.6107), (3.821, -0.5868, -0.6107), (4.018, -0.6466, -0.6107), (4.199, -0.7437, -0.6107), (4.359, -0.8744, -0.6107), (4.489, -1.034, -0.6107), (4.586, -1.215, -0.6107), (4.646, -1.412, -0.6107), (4.666, -1.617, -0.6107), (4.646, -1.822, -0.6107), (4.586, -2.02, -0.6107), (4.489, -2.201, -0.6107), (4.359, -2.36, -0.6107), (4.199, -2.491, -0.6107), (4.018, -2.588, -0.6107), (3.821, -2.648, -0.6107), (3.616, -2.668, -0.6107), (3.411, -2.648, -0.6107), (3.214, -2.588, -0.6107), (3.032, -2.491, -0.6107), (2.873, -2.36, -0.6107), (2.742, -2.201, -0.6107), (2.645, -2.02, -0.6107), (2.585, -1.822, -0.6107), (2.565, -1.617, -0.6107), (2.585, -1.412, -0.6107), (2.645, -1.215, -0.6107), (2.742, -1.034, -0.6107), (2.873, -0.8744, -0.6107), (3.032, -0.7437, -0.6107), (3.214, -0.6466, -0.6107), (3.411, -0.5868, -0.6107), (4.424, 1.097, -0.3665), (4.647, 1.075, -0.3665), (4.862, 1.01, -0.3665), (5.059, 0.9048, -0.3665), (5.233, 0.7626, -0.3665), (5.375, 0.5894, -0.3665), (5.48, 0.3918, -0.3665), (5.545, 0.1773, -0.3665), (5.567, -0.04566, -0.3665), (5.545, -0.2687, -0.3665), (5.48, -0.4831, -0.3665), (5.375, -0.6807, -0.3665), (5.233, -0.854, -0.3665), (5.059, -0.9961, -0.3665), (4.862, -1.102, -0.3665), (4.647, -1.167, -0.3665), (4.424, -1.189, -0.3665), (4.201, -1.167, -0.3665), (3.987, -1.102, -0.3665), (3.789, -0.9961, -0.3665), (3.616, -0.854, -0.3665), (3.474, -0.6807, -0.3665), (3.368, -0.4831, -0.3665), (3.303, -0.2687, -0.3665), (3.281, -0.04566, -0.3665), (3.303, 0.1773, -0.3665), (3.368, 0.3918, -0.3665), (3.474, 0.5894, -0.3665), (3.616, 0.7626, -0.3665), (3.789, 0.9048, -0.3665), (3.987, 1.01, -0.3665), (4.201, 1.075, -0.3665), (4.185, 0.3577, 0.0108), (4.436, 0.333, 0.0108), (4.678, 0.2598, 0.0108), (4.9, 0.141, 0.0108), (5.095, -0.01902, 0.0108), (5.255, -0.2139, 0.0108), (5.374, -0.4363, 0.0108), (5.447, -0.6777, 0.0108), (5.472, -0.9286, 0.0108), (5.447, -1.18, 0.0108), (5.374, -1.421, 0.0108), (5.255, -1.643, 0.0108), (5.095, -1.838, 0.0108), (4.9, -1.998, 0.0108), (4.678, -2.117, 0.0108), (4.436, -2.19, 0.0108), (4.185, -2.215, 0.0108), (3.934, -2.19, 0.0108), (3.693, -2.117, 0.0108), (3.471, -1.998, 0.0108), (3.276, -1.838, 0.0108), (3.116, -1.643, 0.0108), (2.997, -1.421, 0.0108), (2.924, -1.18, 0.0108), (2.899, -0.9286, 0.0108), (2.924, -0.6777, 0.0108), (2.997, -0.4363, 0.0108), (3.116, -0.2139, 0.0108), (3.276, -0.01902, 0.0108), (3.471, 0.141, 0.0108), (3.693, 0.2598, 0.0108), (3.934, 0.333, 0.0108)], [], [(64, 1, 3, 65), (65, 3, 5, 66), (66, 5, 7, 67), (67, 7, 9, 68), (68, 9, 11, 69), (69, 11, 13, 70), (70, 13, 15, 71), (71, 15, 17, 72), (72, 17, 19, 73), (73, 19, 21, 74), (74, 21, 23, 75), (75, 23, 25, 76), (76, 25, 27, 77), (77, 27, 29, 78), (78, 29, 31, 79), (79, 31, 33, 80), (80, 33, 35, 81), (81, 35, 37, 82), (82, 37, 39, 83), (83, 39, 41, 84), (84, 41, 43, 85), (85, 43, 45, 86), (86, 45, 47, 87), (87, 47, 49, 88), (88, 49, 51, 89), (89, 51, 53, 90), (90, 53, 55, 91), (91, 55, 57, 92), (92, 57, 59, 93), (93, 59, 61, 94), (3, 1, 63, 61, 59, 57, 55, 53, 51, 49, 47, 45, 43, 41, 39, 37, 35, 33, 31, 29, 27, 25, 23, 21, 19, 17, 15, 13, 11, 9, 7, 5), (94, 61, 63, 95), (95, 63, 1, 64), (0, 2, 4, 6, 8, 10, 12, 14, 16, 18, 20, 22, 24, 26, 28, 30, 32, 34, 36, 38, 40, 42, 44, 46, 48, 50, 52, 54, 56, 58, 60, 62), (255, 95, 64, 224), (254, 94, 95, 255), (253, 93, 94, 254), (252, 92, 93, 253), (251, 91, 92, 252), (250, 90, 91, 251), (249, 89, 90, 250), (248, 88, 89, 249), (247, 87, 88, 248), (246, 86, 87, 247), (245, 85, 86, 246), (244, 84, 85, 245), (243, 83, 84, 244), (242, 82, 83, 243), (241, 81, 82, 242), (240, 80, 81, 241), (239, 79, 80, 240), (238, 78, 79, 239), (237, 77, 78, 238), (236, 76, 77, 237), (235, 75, 76, 236), (234, 74, 75, 235), (233, 73, 74, 234), (232, 72, 73, 233), (231, 71, 72, 232), (230, 70, 71, 231), (229, 69, 70, 230), (228, 68, 69, 229), (227, 67, 68, 228), (226, 66, 67, 227), (225, 65, 66, 226), (224, 64, 65, 225), (159, 127, 96, 128), (128, 96, 97, 129), (129, 97, 98, 130), (130, 98, 99, 131), (131, 99, 100, 132), (132, 100, 101, 133), (133, 101, 102, 134), (134, 102, 103, 135), (135, 103, 104, 136), (136, 104, 105, 137), (137, 105, 106, 138), (138, 106, 107, 139), (139, 107, 108, 140), (140, 108, 109, 141), (141, 109, 110, 142), (142, 110, 111, 143), (143, 111, 112, 144), (144, 112, 113, 145), (145, 113, 114, 146), (146, 114, 115, 147), (147, 115, 116, 148), (148, 116, 117, 149), (149, 117, 118, 150), (150, 118, 119, 151), (151, 119, 120, 152), (152, 120, 121, 153), (153, 121, 122, 154), (154, 122, 123, 155), (155, 123, 124, 156), (156, 124, 125, 157), (157, 125, 126, 158), (158, 126, 127, 159), (62, 158, 159, 0), (60, 157, 158, 62), (58, 156, 157, 60), (56, 155, 156, 58), (54, 154, 155, 56), (52, 153, 154, 54), (50, 152, 153, 52), (48, 151, 152, 50), (46, 150, 151, 48), (44, 149, 150, 46), (42, 148, 149, 44), (40, 147, 148, 42), (38, 146, 147, 40), (36, 145, 146, 38), (34, 144, 145, 36), (32, 143, 144, 34), (30, 142, 143, 32), (28, 141, 142, 30), (26, 140, 141, 28), (24, 139, 140, 26), (22, 138, 139, 24), (20, 137, 138, 22), (18, 136, 137, 20), (16, 135, 136, 18), (14, 134, 135, 16), (12, 133, 134, 14), (10, 132, 133, 12), (8, 131, 132, 10), (6, 130, 131, 8), (4, 129, 130, 6), (2, 128, 129, 4), (0, 159, 128, 2), (127, 160, 161, 96), (96, 161, 162, 97), (97, 162, 163, 98), (98, 163, 164, 99), (99, 164, 165, 100), (100, 165, 166, 101), (101, 166, 167, 102), (102, 167, 168, 103), (103, 168, 169, 104), (104, 169, 170, 105), (105, 170, 171, 106), (106, 171, 172, 107), (107, 172, 173, 108), (108, 173, 174, 109), (109, 174, 175, 110), (110, 175, 176, 111), (111, 176, 177, 112), (112, 177, 178, 113), (113, 178, 179, 114), (114, 179, 180, 115), (115, 180, 181, 116), (116, 181, 182, 117), (117, 182, 183, 118), (118, 183, 184, 119), (119, 184, 185, 120), (120, 185, 186, 121), (121, 186, 187, 122), (122, 187, 188, 123), (123, 188, 189, 124), (124, 189, 190, 125), (125, 190, 191, 126), (126, 191, 160, 127), (160, 192, 193, 161), (161, 193, 194, 162), (162, 194, 195, 163), (163, 195, 196, 164), (164, 196, 197, 165), (165, 197, 198, 166), (166, 198, 199, 167), (167, 199, 200, 168), (168, 200, 201, 169), (169, 201, 202, 170), (170, 202, 203, 171), (171, 203, 204, 172), (172, 204, 205, 173), (173, 205, 206, 174), (174, 206, 207, 175), (175, 207, 208, 176), (176, 208, 209, 177), (177, 209, 210, 178), (178, 210, 211, 179), (179, 211, 212, 180), (180, 212, 213, 181), (181, 213, 214, 182), (182, 214, 215, 183), (183, 215, 216, 184), (184, 216, 217, 185), (185, 217, 218, 186), (186, 218, 219, 187), (187, 219, 220, 188), (188, 220, 221, 189), (189, 221, 222, 190), (190, 222, 223, 191), (191, 223, 192, 160), (192, 224, 225, 193), (193, 225, 226, 194), (194, 226, 227, 195), (195, 227, 228, 196), (196, 228, 229, 197), (197, 229, 230, 198), (198, 230, 231, 199), (199, 231, 232, 200), (200, 232, 233, 201), (201, 233, 234, 202), (202, 234, 235, 203), (203, 235, 236, 204), (204, 236, 237, 205), (205, 237, 238, 206), (206, 238, 239, 207), (207, 239, 240, 208), (208, 240, 241, 209), (209, 241, 242, 210), (210, 242, 243, 211), (211, 243, 244, 212), (212, 244, 245, 213), (213, 245, 246, 214), (214, 246, 247, 215), (215, 247, 248, 216), (216, 248, 249, 217), (217, 249, 250, 218), (218, 250, 251, 219), (219, 251, 252, 220), (220, 252, 253, 221), (221, 253, 254, 222), (222, 254, 255, 223), (223, 255, 224, 192)])
_uv = me_cylinder.uv_layers.new(name='UVMap')
_uv.uv.foreach_set('vector', [0.386, 0.1247, 0.4516, 0.1307, 0.4516, 0.146, 0.386, 0.1519, 0.386, 0.1519, 0.4516, 0.146, 0.4549, 0.161, 0.3918, 0.1787, 0.3918, 0.1787, 0.4549, 0.161, 0.4612, 0.1752, 0.4031, 0.2038, 0.4031, 0.2038, 0.4612, 0.1752, 0.4705, 0.1879, 0.4195, 0.2265, 0.4195, 0.2265, 0.4705, 0.1879, 0.4822, 0.1987, 0.4404, 0.2458, 0.4404, 0.2458, 0.4822, 0.1987, 0.496, 0.2073, 0.465, 0.2609, 0.465, 0.2609, 0.496, 0.2073, 0.5114, 0.2131, 0.4923, 0.2713, 0.4923, 0.2713, 0.5114, 0.2131, 0.5277, 0.2161, 0.5212, 0.2766, 0.5212, 0.2766, 0.5277, 0.2161, 0.5443, 0.2161, 0.5508, 0.2766, 0.5508, 0.2766, 0.5443, 0.2161, 0.5606, 0.2131, 0.5797, 0.2713, 0.5797, 0.2713, 0.5606, 0.2131, 0.5759, 0.2073, 0.607, 0.2609, 0.607, 0.2609, 0.5759, 0.2073, 0.5898, 0.1987, 0.6316, 0.2458, 0.6316, 0.2458, 0.5898, 0.1987, 0.6015, 0.1879, 0.6525, 0.2265, 0.6525, 0.2265, 0.6015, 0.1879, 0.6107, 0.1752, 0.6689, 0.2038, 0.6689, 0.2038, 0.6107, 0.1752, 0.6171, 0.161, 0.6802, 0.1787, 0.6802, 0.1787, 0.6171, 0.161, 0.6203, 0.146, 0.686, 0.1519, 0.686, 0.1519, 0.6203, 0.146, 0.6203, 0.1307, 0.686, 0.1247, 0.686, 0.1247, 0.6203, 0.1307, 0.6171, 0.1156, 0.6802, 0.09797, 0.6802, 0.09797, 0.6171, 0.1156, 0.6107, 0.1015, 0.6689, 0.0728, 0.6689, 0.0728, 0.6107, 0.1015, 0.6015, 0.08872, 0.6525, 0.05014, 0.6525, 0.05014, 0.6015, 0.08872, 0.5898, 0.07789, 0.6316, 0.03088, 0.6316, 0.03088, 0.5898, 0.07789, 0.5759, 0.06937, 0.607, 0.01574, 0.607, 0.01574, 0.5759, 0.06937, 0.5606, 0.06351, 0.5797, 0.005315, 0.5797, 0.005315, 0.5606, 0.06351, 0.5443, 0.06052, 0.5508, 0.0, 0.5508, 0.0, 0.5443, 0.06052, 0.5277, 0.06052, 0.5212, 1.491e-07, 0.5212, 1.491e-07, 0.5277, 0.06052, 0.5114, 0.06351, 0.4923, 0.005316, 0.4923, 0.005316, 0.5114, 0.06351, 0.496, 0.06937, 0.465, 0.01574, 0.465, 0.01574, 0.496, 0.06937, 0.4822, 0.07789, 0.4404, 0.03088, 0.4404, 0.03088, 0.4822, 0.07789, 0.4705, 0.08872, 0.4195, 0.05015, 0.4195, 0.05015, 0.4705, 0.08872, 0.4612, 0.1015, 0.4031, 0.0728, 0.4516, 0.146, 0.4516, 0.1307, 0.4549, 0.1156, 0.4612, 0.1015, 0.4705, 0.08872, 0.4822, 0.07789, 0.496, 0.06937, 0.5114, 0.06351, 0.5277, 0.06052, 0.5443, 0.06052, 0.5606, 0.06351, 0.5759, 0.06937, 0.5898, 0.07789, 0.6015, 0.08872, 0.6107, 0.1015, 0.6171, 0.1156, 0.6203, 0.1307, 0.6203, 0.146, 0.6171, 0.161, 0.6107, 0.1752, 0.6015, 0.1879, 0.5898, 0.1987, 0.5759, 0.2073, 0.5606, 0.2131, 0.5443, 0.2161, 0.5277, 0.2161, 0.5114, 0.2131, 0.496, 0.2073, 0.4822, 0.1987, 0.4705, 0.1879, 0.4612, 0.1752, 0.4549, 0.161, 0.4031, 0.0728, 0.4612, 0.1015, 0.4549, 0.1156, 0.3918, 0.09797, 0.3918, 0.09797, 0.4549, 0.1156, 0.4516, 0.1307, 0.386, 0.1247, 0.386, 0.07966, 0.3841, 0.09488, 0.379, 0.1095, 0.3709, 0.1228, 0.3601, 0.1345, 0.347, 0.144, 0.3322, 0.1509, 0.3162, 0.1551, 0.2997, 0.1563, 0.2832, 0.1545, 0.2674, 0.1498, 0.2529, 0.1423, 0.2403, 0.1324, 0.23, 0.1203, 0.2224, 0.1067, 0.2179, 0.09194, 0.2166, 0.07666, 0.2185, 0.06144, 0.2237, 0.04686, 0.2318, 0.03349, 0.2426, 0.02183, 0.2556, 0.01234, 0.2704, 0.005374, 0.2864, 0.001209, 0.3029, 0.0, 0.3194, 0.001795, 0.3352, 0.006525, 0.3497, 0.01401, 0.3624, 0.02396, 0.3727, 0.03599, 0.3802, 0.04964, 0.3847, 0.06439, 0.7685, 0.1209, 0.6926, 0.4659, 0.6864, 0.4393, 0.764, 0.1016, 0.777, 0.139, 0.7044, 0.4909, 0.6926, 0.4659, 0.7685, 0.1209, 0.7891, 0.1552, 0.7212, 0.5133, 0.7044, 0.4909, 0.777, 0.139, 0.8045, 0.1689, 0.7424, 0.5323, 0.7212, 0.5133, 0.7891, 0.1552, 0.8224, 0.1796, 0.7672, 0.5471, 0.7424, 0.5323, 0.8045, 0.1689, 0.8423, 0.1868, 0.7947, 0.5571, 0.7672, 0.5471, 0.8224, 0.1796, 0.8633, 0.1904, 0.8237, 0.562, 0.7947, 0.5571, 0.8423, 0.1868, 0.8847, 0.1901, 0.8532, 0.5616, 0.8237, 0.562, 0.8633, 0.1904, 0.9056, 0.1859, 0.8821, 0.5558, 0.8532, 0.5616, 0.8847, 0.1901, 0.9252, 0.1781, 0.9092, 0.545, 0.8821, 0.5558, 0.9056, 0.1859, 0.9428, 0.1669, 0.9335, 0.5295, 0.9092, 0.545, 0.9252, 0.1781, 0.9576, 0.1527, 0.9541, 0.5099, 0.9335, 0.5295, 0.9428, 0.1669, 0.9692, 0.1362, 0.9701, 0.487, 0.9541, 0.5099, 0.9576, 0.1527, 0.9771, 0.1178, 0.9809, 0.4617, 0.9701, 0.487, 0.9692, 0.1362, 0.9951, 0.3664, 0.9932, 0.02652, 1.0, 0.0, 1.0, 0.3473, 0.9904, 0.3853, 0.9868, 0.05258, 0.9932, 0.02652, 0.9951, 0.3664, 0.9862, 0.4031, 0.9809, 0.07717, 0.9868, 0.05258, 0.9904, 0.3853, 0.6753, 0.5184, 0.6689, 0.2038, 0.6802, 0.1787, 0.6835, 0.5002, 0.6634, 0.5348, 0.6525, 0.2265, 0.6689, 0.2038, 0.6753, 0.5184, 0.6483, 0.5487, 0.6316, 0.2458, 0.6525, 0.2265, 0.6634, 0.5348, 0.6305, 0.5597, 0.607, 0.2609, 0.6316, 0.2458, 0.6483, 0.5487, 0.6108, 0.5672, 0.5797, 0.2713, 0.607, 0.2609, 0.6305, 0.5597, 0.5898, 0.5711, 0.5508, 0.2766, 0.5797, 0.2713, 0.6108, 0.5672, 0.5685, 0.5711, 0.5212, 0.2766, 0.5508, 0.2766, 0.5898, 0.5711, 0.5475, 0.5672, 0.4923, 0.2713, 0.5212, 0.2766, 0.5685, 0.5711, 0.5278, 0.5597, 0.465, 0.2609, 0.4923, 0.2713, 0.5475, 0.5672, 0.51, 0.5487, 0.4404, 0.2458, 0.465, 0.2609, 0.5278, 0.5597, 0.4949, 0.5348, 0.4195, 0.2265, 0.4404, 0.2458, 0.51, 0.5487, 0.483, 0.5184, 0.4031, 0.2038, 0.4195, 0.2265, 0.4949, 0.5348, 0.9892, 0.4222, 0.9874, 0.7611, 0.9809, 0.7346, 0.9845, 0.4031, 0.994, 0.4414, 0.994, 0.7875, 0.9874, 0.7611, 0.9892, 0.4222, 0.764, 0.1016, 0.6864, 0.4393, 0.686, 0.412, 0.7637, 0.08189, 0.1773, 0.8329, 0.1631, 0.7084, 0.1679, 0.6938, 0.1821, 0.8183, 0.1821, 0.8183, 0.1679, 0.6938, 0.1695, 0.6785, 0.1837, 0.803, 0.386, 0.5131, 0.386, 0.6379, 0.385, 0.6531, 0.385, 0.5284, 0.2215, 0.1923, 0.1543, 0.3011, 0.1435, 0.3128, 0.2107, 0.2039, 0.2107, 0.2039, 0.1435, 0.3128, 0.1304, 0.3223, 0.1976, 0.2134, 0.1976, 0.2134, 0.1304, 0.3223, 0.1156, 0.3292, 0.1828, 0.2204, 0.1828, 0.2204, 0.1156, 0.3292, 0.09965, 0.3334, 0.1669, 0.2246, 0.1669, 0.2246, 0.09965, 0.3334, 0.08309, 0.3346, 0.1503, 0.2258, 0.1503, 0.2258, 0.08309, 0.3346, 0.06659, 0.3328, 0.1338, 0.224, 0.1338, 0.224, 0.06659, 0.3328, 0.05079, 0.3281, 0.118, 0.2192, 0.118, 0.2192, 0.05079, 0.3281, 0.0363, 0.3206, 0.1035, 0.2118, 0.1035, 0.2118, 0.0363, 0.3206, 0.02366, 0.3106, 0.09086, 0.2018, 0.09086, 0.2018, 0.02366, 0.3106, 0.01337, 0.2986, 0.08057, 0.1898, 0.08057, 0.1898, 0.01337, 0.2986, 0.005824, 0.2849, 0.07303, 0.1761, 0.07303, 0.1761, 0.005824, 0.2849, 0.001309, 0.2702, 0.06851, 0.1614, 0.06851, 0.1614, 0.001309, 0.2702, 0.0, 0.2549, 0.0672, 0.1461, 0.0672, 0.1461, 0.0, 0.2549, 0.001947, 0.2397, 0.06915, 0.1309, 0.06915, 0.1309, 0.001947, 0.2397, 0.007074, 0.2251, 0.07428, 0.1163, 0.3798, 0.5281, 0.3798, 0.6511, 0.3787, 0.6361, 0.3787, 0.5131, 0.01586, 0.8183, 0.001629, 0.6938, 0.006452, 0.7084, 0.02068, 0.8329, 0.02068, 0.8329, 0.006452, 0.7084, 0.01428, 0.722, 0.02851, 0.8465, 0.02851, 0.8465, 0.01428, 0.722, 0.02482, 0.7338, 0.03905, 0.8583, 0.03905, 0.8583, 0.02482, 0.7338, 0.03767, 0.7435, 0.0519, 0.868, 0.0519, 0.868, 0.03767, 0.7435, 0.05232, 0.7508, 0.06655, 0.8753, 0.06655, 0.8753, 0.05232, 0.7508, 0.06822, 0.7552, 0.08245, 0.8797, 0.08245, 0.8797, 0.06822, 0.7552, 0.08475, 0.7567, 0.09898, 0.8812, 0.09898, 0.8812, 0.08475, 0.7567, 0.1013, 0.7552, 0.1155, 0.8797, 0.1155, 0.8797, 0.1013, 0.7552, 0.1172, 0.7507, 0.1314, 0.8753, 0.1314, 0.8753, 0.1172, 0.7507, 0.1318, 0.7435, 0.1461, 0.868, 0.1461, 0.868, 0.1318, 0.7435, 0.1447, 0.7338, 0.1589, 0.8583, 0.1589, 0.8583, 0.1447, 0.7338, 0.1552, 0.722, 0.1695, 0.8465, 0.1695, 0.8465, 0.1552, 0.722, 0.1631, 0.7084, 0.1773, 0.8329, 0.2761, 0.9653, 0.1695, 0.8465, 0.1773, 0.8329, 0.2839, 0.9517, 0.2656, 0.9771, 0.1589, 0.8583, 0.1695, 0.8465, 0.2761, 0.9653, 0.2527, 0.9868, 0.1461, 0.868, 0.1589, 0.8583, 0.2656, 0.9771, 0.2381, 0.994, 0.1314, 0.8753, 0.1461, 0.868, 0.2527, 0.9868, 0.2222, 0.9985, 0.1155, 0.8797, 0.1314, 0.8753, 0.2381, 0.994, 0.2056, 1.0, 0.09898, 0.8812, 0.1155, 0.8797, 0.2222, 0.9985, 0.1891, 0.9985, 0.08245, 0.8797, 0.09898, 0.8812, 0.2056, 1.0, 0.1732, 0.994, 0.06655, 0.8753, 0.08245, 0.8797, 0.1891, 0.9985, 0.1585, 0.9868, 0.0519, 0.868, 0.06655, 0.8753, 0.1732, 0.994, 0.1457, 0.9771, 0.03905, 0.8583, 0.0519, 0.868, 0.1585, 0.9868, 0.3798, 0.6223, 0.3798, 0.5131, 0.3806, 0.524, 0.3806, 0.6331, 0.2426, 0.02183, 0.09317, 0.09128, 0.1062, 0.08179, 0.2556, 0.01234, 0.2318, 0.03349, 0.08239, 0.1029, 0.09317, 0.09128, 0.2426, 0.02183, 0.2237, 0.04686, 0.07428, 0.1163, 0.08239, 0.1029, 0.2318, 0.03349, 0.2185, 0.06144, 0.06915, 0.1309, 0.07428, 0.1163, 0.2237, 0.04686, 0.2166, 0.07666, 0.0672, 0.1461, 0.06915, 0.1309, 0.2185, 0.06144, 0.2179, 0.09194, 0.06851, 0.1614, 0.0672, 0.1461, 0.2166, 0.07666, 0.2224, 0.1067, 0.07303, 0.1761, 0.06851, 0.1614, 0.2179, 0.09194, 0.23, 0.1203, 0.08057, 0.1898, 0.07303, 0.1761, 0.2224, 0.1067, 0.2403, 0.1324, 0.09086, 0.2018, 0.08057, 0.1898, 0.23, 0.1203, 0.2529, 0.1423, 0.1035, 0.2118, 0.09086, 0.2018, 0.2403, 0.1324, 0.2674, 0.1498, 0.118, 0.2192, 0.1035, 0.2118, 0.2529, 0.1423, 0.2832, 0.1545, 0.1338, 0.224, 0.118, 0.2192, 0.2674, 0.1498, 0.2997, 0.1563, 0.1503, 0.2258, 0.1338, 0.224, 0.2832, 0.1545, 0.3162, 0.1551, 0.1669, 0.2246, 0.1503, 0.2258, 0.2997, 0.1563, 0.3322, 0.1509, 0.1828, 0.2204, 0.1669, 0.2246, 0.3162, 0.1551, 0.3841, 0.6439, 0.3841, 0.525, 0.385, 0.5131, 0.385, 0.6321, 0.2839, 0.8919, 0.1773, 0.7731, 0.1695, 0.7596, 0.2761, 0.8784, 0.2888, 0.9066, 0.1821, 0.7878, 0.1773, 0.7731, 0.2839, 0.8919, 0.2904, 0.9218, 0.1837, 0.803, 0.1821, 0.7878, 0.2888, 0.9066, 0.2888, 0.9371, 0.1821, 0.8183, 0.1837, 0.803, 0.2904, 0.9218, 0.2839, 0.9517, 0.1773, 0.8329, 0.1821, 0.8183, 0.2888, 0.9371, 0.1694, 0.2579, 0.2468, 0.3598, 0.2447, 0.3758, 0.1675, 0.2732, 0.1675, 0.2732, 0.2447, 0.3758, 0.2393, 0.3912, 0.1624, 0.2877, 0.1624, 0.2877, 0.2393, 0.3912, 0.2308, 0.4052, 0.1543, 0.3011, 0.1543, 0.3011, 0.2308, 0.4052, 0.2195, 0.4175, 0.1435, 0.3128, 0.1435, 0.3128, 0.2195, 0.4175, 0.2058, 0.4274, 0.1304, 0.3223, 0.1304, 0.3223, 0.2058, 0.4274, 0.1902, 0.4348, 0.1156, 0.3292, 0.1156, 0.3292, 0.1902, 0.4348, 0.1734, 0.4391, 0.09965, 0.3334, 0.09965, 0.3334, 0.1734, 0.4391, 0.156, 0.4404, 0.08309, 0.3346, 0.08309, 0.3346, 0.156, 0.4404, 0.1387, 0.4385, 0.06659, 0.3328, 0.06659, 0.3328, 0.1387, 0.4385, 0.1221, 0.4335, 0.05079, 0.3281, 0.05079, 0.3281, 0.1221, 0.4335, 0.1069, 0.4257, 0.0363, 0.3206, 0.0363, 0.3206, 0.1069, 0.4257, 0.09358, 0.4152, 0.02366, 0.3106, 0.02366, 0.3106, 0.09358, 0.4152, 0.08276, 0.4026, 0.01337, 0.2986, 0.03767, 0.6135, 0.1466, 0.5439, 0.1331, 0.5541, 0.02482, 0.6232, 0.02482, 0.6232, 0.1331, 0.5541, 0.1221, 0.5666, 0.01428, 0.6351, 0.01428, 0.6351, 0.1221, 0.5666, 0.1138, 0.5808, 0.006452, 0.6486, 0.006452, 0.6486, 0.1138, 0.5808, 0.1088, 0.5962, 0.001629, 0.6633, 0.001629, 0.6633, 0.1088, 0.5962, 0.107, 0.6122, 0.0, 0.6785, 0.0, 0.6785, 0.107, 0.6122, 0.1088, 0.6282, 0.001629, 0.6938, 0.001629, 0.6938, 0.1088, 0.6282, 0.1138, 0.6437, 0.006452, 0.7084, 0.006452, 0.7084, 0.1138, 0.6437, 0.1221, 0.6579, 0.01428, 0.722, 0.01428, 0.722, 0.1221, 0.6579, 0.1331, 0.6703, 0.02482, 0.7338, 0.02482, 0.7338, 0.1331, 0.6703, 0.1466, 0.6805, 0.03767, 0.7435, 0.03767, 0.7435, 0.1466, 0.6805, 0.162, 0.6881, 0.05232, 0.7508, 0.05232, 0.7508, 0.162, 0.6881, 0.1787, 0.6928, 0.06822, 0.7552, 0.06822, 0.7552, 0.1787, 0.6928, 0.1961, 0.6944, 0.08475, 0.7567, 0.08475, 0.7567, 0.1961, 0.6944, 0.2135, 0.6928, 0.1013, 0.7552, 0.1013, 0.7552, 0.2135, 0.6928, 0.2302, 0.6881, 0.1172, 0.7507, 0.3766, 0.6449, 0.3765, 0.5284, 0.3787, 0.5131, 0.3787, 0.6304, 0.1561, 0.2143, 0.2327, 0.314, 0.2407, 0.3283, 0.1636, 0.2279, 0.1636, 0.2279, 0.2407, 0.3283, 0.2454, 0.3438, 0.1681, 0.2427, 0.1681, 0.2427, 0.2454, 0.3438, 0.2468, 0.3598, 0.1694, 0.2579, 0.2468, 0.3598, 0.386, 0.4255, 0.3838, 0.4429, 0.2447, 0.3758, 0.2447, 0.3758, 0.3838, 0.4429, 0.378, 0.4596, 0.2393, 0.3912, 0.2393, 0.3912, 0.378, 0.4596, 0.3687, 0.4749, 0.2308, 0.4052, 0.2308, 0.4052, 0.3687, 0.4749, 0.3564, 0.4882, 0.2195, 0.4175, 0.2195, 0.4175, 0.3564, 0.4882, 0.3414, 0.499, 0.2058, 0.4274, 0.2058, 0.4274, 0.3414, 0.499, 0.3245, 0.507, 0.1902, 0.4348, 0.1902, 0.4348, 0.3245, 0.507, 0.3063, 0.5118, 0.1734, 0.4391, 0.1734, 0.4391, 0.3063, 0.5118, 0.2873, 0.5131, 0.156, 0.4404, 0.156, 0.4404, 0.2873, 0.5131, 0.2685, 0.5111, 0.1387, 0.4385, 0.1387, 0.4385, 0.2685, 0.5111, 0.2504, 0.5057, 0.1221, 0.4335, 0.3765, 0.5285, 0.3697, 0.6617, 0.3679, 0.645, 0.3749, 0.5131, 0.1787, 0.5317, 0.3264, 0.5131, 0.3082, 0.5182, 0.162, 0.5363, 0.162, 0.5363, 0.3082, 0.5182, 0.2915, 0.5265, 0.1466, 0.5439, 0.1466, 0.5439, 0.2915, 0.5265, 0.2768, 0.5376, 0.1331, 0.5541, 0.1331, 0.5541, 0.2768, 0.5376, 0.2648, 0.5511, 0.1221, 0.5666, 0.1221, 0.5666, 0.2648, 0.5511, 0.2558, 0.5666, 0.1138, 0.5808, 0.1138, 0.5808, 0.2558, 0.5666, 0.2503, 0.5834, 0.1088, 0.5962, 0.1088, 0.5962, 0.2503, 0.5834, 0.2484, 0.6008, 0.107, 0.6122, 0.107, 0.6122, 0.2484, 0.6008, 0.2503, 0.6182, 0.1088, 0.6282, 0.1088, 0.6282, 0.2503, 0.6182, 0.2558, 0.635, 0.1138, 0.6437, 0.1138, 0.6437, 0.2558, 0.635, 0.2648, 0.6504, 0.1221, 0.6579, 0.1221, 0.6579, 0.2648, 0.6504, 0.2768, 0.664, 0.1331, 0.6703, 0.1331, 0.6703, 0.2768, 0.664, 0.2915, 0.6751, 0.1466, 0.6805, 0.1466, 0.6805, 0.2915, 0.6751, 0.3082, 0.6834, 0.162, 0.6881, 0.162, 0.6881, 0.3082, 0.6834, 0.3264, 0.6884, 0.1787, 0.6928, 0.729, 0.7655, 0.7268, 0.6301, 0.7296, 0.6135, 0.7315, 0.7502, 0.7315, 0.7502, 0.7296, 0.6135, 0.7317, 0.5961, 0.7334, 0.7343, 0.2086, 0.2909, 0.3445, 0.3505, 0.359, 0.3618, 0.2219, 0.3013, 0.2219, 0.3013, 0.359, 0.3618, 0.3708, 0.3756, 0.2327, 0.314, 0.2327, 0.314, 0.3708, 0.3756, 0.3794, 0.3912, 0.2407, 0.3283, 0.2407, 0.3283, 0.3794, 0.3912, 0.3845, 0.4081, 0.2454, 0.3438, 0.2454, 0.3438, 0.3845, 0.4081, 0.386, 0.4255, 0.2468, 0.3598, 0.4061, 0.474, 0.4706, 0.4611, 0.4706, 0.4808, 0.4061, 0.4915, 0.4061, 0.4915, 0.4706, 0.4808, 0.4748, 0.5002, 0.4098, 0.5087, 0.4098, 0.5087, 0.4748, 0.5002, 0.483, 0.5184, 0.4171, 0.5249, 0.4171, 0.5249, 0.483, 0.5184, 0.4949, 0.5348, 0.4276, 0.5395, 0.4276, 0.5395, 0.4949, 0.5348, 0.51, 0.5487, 0.4411, 0.5518, 0.4411, 0.5518, 0.51, 0.5487, 0.5278, 0.5597, 0.4569, 0.5616, 0.4569, 0.5616, 0.5278, 0.5597, 0.5475, 0.5672, 0.4744, 0.5683, 0.3765, 0.7129, 0.3361, 0.6498, 0.3334, 0.6311, 0.3741, 0.6963, 0.3741, 0.6963, 0.3334, 0.6311, 0.3308, 0.6116, 0.3718, 0.679, 0.3718, 0.679, 0.3308, 0.6116, 0.3284, 0.5921, 0.3697, 0.6617, 0.3697, 0.6617, 0.3284, 0.5921, 0.3264, 0.5733, 0.3679, 0.645, 0.8394, 0.0, 0.9222, 0.0007346, 0.9401, 0.01143, 0.8553, 0.009501, 0.8553, 0.009501, 0.9401, 0.01143, 0.9555, 0.02514, 0.8689, 0.02169, 0.8689, 0.02169, 0.9555, 0.02514, 0.9676, 0.04136, 0.8797, 0.0361, 0.8797, 0.0361, 0.9676, 0.04136, 0.9761, 0.05945, 0.8873, 0.05218, 0.8873, 0.05218, 0.9761, 0.05945, 0.9806, 0.07872, 0.8913, 0.0693, 0.8913, 0.0693, 0.9806, 0.07872, 0.9809, 0.09843, 0.8916, 0.08682, 0.8916, 0.08682, 0.9809, 0.09843, 0.9771, 0.1178, 0.8882, 0.1041, 0.8882, 0.1041, 0.9771, 0.1178, 0.9692, 0.1362, 0.8812, 0.1203, 0.8812, 0.1203, 0.9692, 0.1362, 0.9576, 0.1527, 0.8709, 0.1351, 0.8709, 0.1351, 0.9576, 0.1527, 0.9428, 0.1669, 0.8577, 0.1476, 0.8577, 0.1476, 0.9428, 0.1669, 0.9252, 0.1781, 0.8421, 0.1576, 0.8421, 0.1576, 0.9252, 0.1781, 0.9056, 0.1859, 0.8246, 0.1646, 0.8246, 0.1646, 0.9056, 0.1859, 0.8847, 0.1901, 0.8061, 0.1683, 0.8061, 0.1683, 0.8847, 0.1901, 0.8633, 0.1904, 0.7871, 0.1685, 0.7268, 0.6301, 0.686, 0.6991, 0.6891, 0.6804, 0.7296, 0.6135, 0.7296, 0.6135, 0.6891, 0.6804, 0.6914, 0.6609, 0.7317, 0.5961, 0.7317, 0.5961, 0.6914, 0.6609, 0.6928, 0.6413, 0.733, 0.5787, 0.733, 0.5787, 0.6928, 0.6413, 0.6933, 0.6225, 0.7334, 0.562, 0.4276, 0.4261, 0.4949, 0.4072, 0.483, 0.4236, 0.4171, 0.4406, 0.4171, 0.4406, 0.483, 0.4236, 0.4748, 0.4418, 0.4098, 0.4568, 0.4098, 0.4568, 0.4748, 0.4418, 0.4706, 0.4611, 0.4061, 0.474])
me_cylinder.materials.append(mat_pflanze)
me_cylinder.materials.append(None)
me_cylinder.use_remesh_preserve_volume = False
me_cylinder.use_remesh_preserve_attributes = False
me_cylinder.use_mirror_vertex_groups = False
me_cylinder.update()

# ---- objects
ob_sphere = bpy.data.objects.new('Sphere', me_sphere)
ob_empty = bpy.data.objects.new('Empty', None)
ob_largepetall = bpy.data.objects.new('LargePetall', me_plane_001)
ob_petall = bpy.data.objects.new('Petall', me_plane)
ob_lamp = bpy.data.objects.new('Lamp', light_lamp)
ob_camera = bpy.data.objects.new('Camera', cam_camera)
ob_stem = bpy.data.objects.new('Stem', me_cylinder)

# ---- transforms, parenting, visibility, modifiers, constraints
ob_sphere.location = (-1.193, 0.9582, -1.086)
ob_sphere.lineart.crease_threshold = 0.0
ob_empty.location = (-1.564, 0.7617, -1.511)
ob_empty.rotation_euler = (-0.0001181, -0.0008657, 1.061)
ob_empty.scale = (1.672, 1.672, 1.672)
ob_empty.empty_image_offset = (0.0, 0.0)
ob_empty.lineart.crease_threshold = 0.0
ob_largepetall.location = (-1.482, 0.7617, -1.544)
ob_largepetall.rotation_euler = (-0.0007113, -0.07674, 0.009278)
ob_largepetall.scale = (1.672, 1.672, 1.672)
ob_largepetall.lineart.crease_threshold = 0.0
_m = ob_largepetall.modifiers.new('Array', 'ARRAY')
_m.count = 6
_m.constant_offset_displace = (0.0, 0.0, 0.0)
_m.use_relative_offset = False
_m.use_object_offset = True
_m.offset_object = ob_empty
_m = ob_largepetall.modifiers.new('Subsurf', 'SUBSURF')
_m.uv_smooth = 'PRESERVE_CORNERS'
_m.levels = 3
_m.render_levels = 3
_m.show_only_control_edges = False
ob_petall.location = (-1.581, 0.7617, -1.503)
ob_petall.rotation_euler = (0.0001519, 0.01642, 0.009252)
ob_petall.scale = (1.672, 1.672, 1.672)
ob_petall.lineart.crease_threshold = 0.0
_m = ob_petall.modifiers.new('Array', 'ARRAY')
_m.count = 6
_m.constant_offset_displace = (0.0, 0.0, 0.0)
_m.use_relative_offset = False
_m.use_object_offset = True
_m.offset_object = ob_empty
_m = ob_petall.modifiers.new('Subsurf', 'SUBSURF')
_m.uv_smooth = 'PRESERVE_CORNERS'
_m.levels = 3
_m.render_levels = 3
_m.show_only_control_edges = False
ob_lamp.location = (5.266, 2.414, 8.359)
ob_lamp.rotation_euler = (0.6503, 0.05522, 1.866)
ob_lamp.scale = (1.672, 1.672, 1.672)
ob_lamp.lock_rotations_4d = False
ob_lamp.empty_display_type = 'ARROWS'
ob_lamp.color = (0.0, 0.0, 0.0, 0.0)
ob_lamp.lineart.crease_threshold = 0.0
ob_camera.location = (-0.7249, -25.23, 29.95)
ob_camera.rotation_euler = (0.5633, 3.643e-06, 6.198)
ob_camera.scale = (1.672, 1.672, 1.672)
ob_camera.lock_rotations_4d = False
ob_camera.empty_display_type = 'ARROWS'
ob_camera.color = (0.0, 0.0, 0.0, 0.0)
ob_camera.display_type = 'WIRE'
ob_camera.lineart.crease_threshold = 0.0
ob_stem.location = (-1.185, -2.292, -14.01)
ob_stem.rotation_euler = (-0.2529, -0.02866, -0.008904)
ob_stem.scale = (0.4059, 0.4059, -12.48)
ob_stem.lineart.crease_threshold = 0.0

# ---- collection membership
col_collection_1.objects.link(ob_sphere)
col_collection_1.objects.link(ob_empty)
col_collection_1.objects.link(ob_largepetall)
col_collection_1.objects.link(ob_petall)
col_collection_1.objects.link(ob_lamp)
col_collection_1.objects.link(ob_camera)
col_collection_1.objects.link(ob_stem)

# ---- scene / render settings (as saved in the file)
scene.camera = ob_camera
scene.frame_start = 1; scene.frame_end = 250; scene.frame_set(0)
scene.render.engine = 'BLENDER_EEVEE_NEXT'
scene.render.resolution_percentage = 50
scene.render.dither_intensity = 0.0
scene.cycles.use_denoising = False
scene.cycles.samples = 128
scene.cycles.sampling_pattern = 'TABULATED_SOBOL'
scene.cycles.light_sampling_threshold = 0.0
scene.cycles.use_adaptive_sampling = False
scene.cycles.use_light_tree = False
scene.cycles.blur_glossy = 0.0
scene.cycles.sample_clamp_indirect = 0.0
scene.view_settings.view_transform = 'Standard'
bpy.context.view_layer.update()
